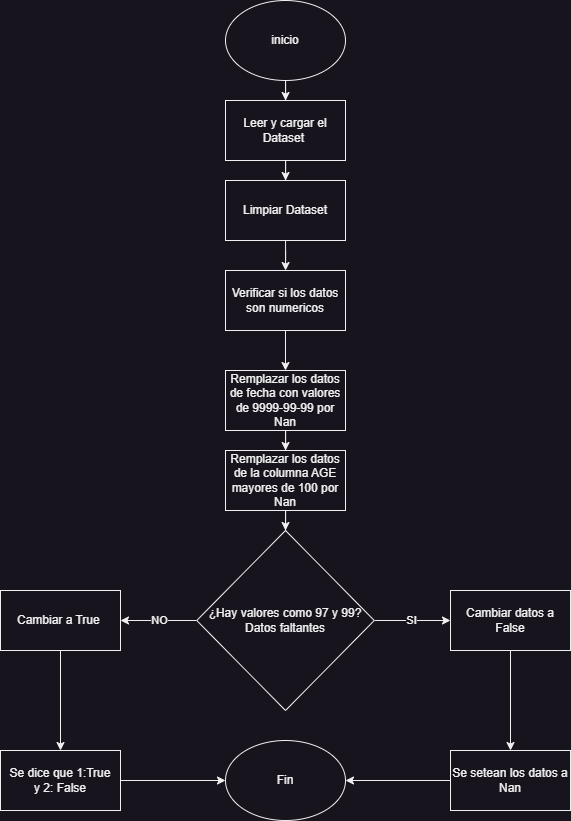

The diagram above was exported from draw.io. Its source (the exported page's mxGraphModel, read from the mxfile embedded in the PNG):
<mxGraphModel dx="1253" dy="569" grid="1" gridSize="10" guides="1" tooltips="1" connect="1" arrows="1" fold="1" page="1" pageScale="1" pageWidth="1169" pageHeight="826" background="none" math="0" shadow="0">
  <root>
    <mxCell id="0" />
    <mxCell id="1" parent="0" />
    <mxCell id="Jvp2zqlah5J9MPrUuoFG-60" value="" style="edgeStyle=orthogonalEdgeStyle;rounded=0;orthogonalLoop=1;jettySize=auto;html=1;" parent="1" source="Jvp2zqlah5J9MPrUuoFG-41" target="Jvp2zqlah5J9MPrUuoFG-44" edge="1">
      <mxGeometry relative="1" as="geometry" />
    </mxCell>
    <mxCell id="Jvp2zqlah5J9MPrUuoFG-41" value="Leer y cargar el Dataset&amp;nbsp;" style="rounded=0;whiteSpace=wrap;html=1;" parent="1" vertex="1">
      <mxGeometry x="370" y="130" width="120" height="60" as="geometry" />
    </mxCell>
    <mxCell id="Jvp2zqlah5J9MPrUuoFG-53" value="" style="edgeStyle=orthogonalEdgeStyle;rounded=0;orthogonalLoop=1;jettySize=auto;html=1;" parent="1" source="Jvp2zqlah5J9MPrUuoFG-43" target="Jvp2zqlah5J9MPrUuoFG-41" edge="1">
      <mxGeometry relative="1" as="geometry" />
    </mxCell>
    <mxCell id="Jvp2zqlah5J9MPrUuoFG-43" value="inicio" style="ellipse;whiteSpace=wrap;html=1;" parent="1" vertex="1">
      <mxGeometry x="370" y="30" width="120" height="80" as="geometry" />
    </mxCell>
    <mxCell id="ipP6voJRndA38_w-tWJM-2" style="edgeStyle=orthogonalEdgeStyle;rounded=0;orthogonalLoop=1;jettySize=auto;html=1;" edge="1" parent="1" source="Jvp2zqlah5J9MPrUuoFG-44" target="ipP6voJRndA38_w-tWJM-1">
      <mxGeometry relative="1" as="geometry" />
    </mxCell>
    <mxCell id="Jvp2zqlah5J9MPrUuoFG-44" value="Limpiar Dataset" style="rounded=0;whiteSpace=wrap;html=1;" parent="1" vertex="1">
      <mxGeometry x="370" y="210" width="120" height="60" as="geometry" />
    </mxCell>
    <mxCell id="Jvp2zqlah5J9MPrUuoFG-46" value="SI" style="edgeStyle=orthogonalEdgeStyle;rounded=0;orthogonalLoop=1;jettySize=auto;html=1;entryX=0;entryY=0.5;entryDx=0;entryDy=0;" parent="1" source="Jvp2zqlah5J9MPrUuoFG-45" target="Jvp2zqlah5J9MPrUuoFG-47" edge="1">
      <mxGeometry relative="1" as="geometry">
        <mxPoint x="625" y="630" as="targetPoint" />
      </mxGeometry>
    </mxCell>
    <mxCell id="Jvp2zqlah5J9MPrUuoFG-49" value="NO" style="edgeStyle=orthogonalEdgeStyle;rounded=0;orthogonalLoop=1;jettySize=auto;html=1;" parent="1" source="Jvp2zqlah5J9MPrUuoFG-45" target="Jvp2zqlah5J9MPrUuoFG-48" edge="1">
      <mxGeometry relative="1" as="geometry" />
    </mxCell>
    <mxCell id="Jvp2zqlah5J9MPrUuoFG-45" value="¿Hay valores como 97 y 99?&lt;br&gt;Datos faltantes" style="rhombus;whiteSpace=wrap;html=1;" parent="1" vertex="1">
      <mxGeometry x="341.25" y="560" width="177.5" height="180" as="geometry" />
    </mxCell>
    <mxCell id="Jvp2zqlah5J9MPrUuoFG-52" value="" style="edgeStyle=orthogonalEdgeStyle;rounded=0;orthogonalLoop=1;jettySize=auto;html=1;" parent="1" source="Jvp2zqlah5J9MPrUuoFG-47" target="Jvp2zqlah5J9MPrUuoFG-51" edge="1">
      <mxGeometry relative="1" as="geometry" />
    </mxCell>
    <mxCell id="Jvp2zqlah5J9MPrUuoFG-47" value="Cambiar datos a False" style="rounded=0;whiteSpace=wrap;html=1;" parent="1" vertex="1">
      <mxGeometry x="595" y="620" width="120" height="60" as="geometry" />
    </mxCell>
    <mxCell id="Jvp2zqlah5J9MPrUuoFG-59" value="" style="edgeStyle=orthogonalEdgeStyle;rounded=0;orthogonalLoop=1;jettySize=auto;html=1;" parent="1" source="Jvp2zqlah5J9MPrUuoFG-48" target="Jvp2zqlah5J9MPrUuoFG-58" edge="1">
      <mxGeometry relative="1" as="geometry" />
    </mxCell>
    <mxCell id="Jvp2zqlah5J9MPrUuoFG-48" value="Cambiar a True&amp;nbsp;" style="whiteSpace=wrap;html=1;" parent="1" vertex="1">
      <mxGeometry x="145" y="620" width="120" height="60" as="geometry" />
    </mxCell>
    <mxCell id="Jvp2zqlah5J9MPrUuoFG-75" style="edgeStyle=orthogonalEdgeStyle;rounded=0;orthogonalLoop=1;jettySize=auto;html=1;entryX=1;entryY=0.5;entryDx=0;entryDy=0;" parent="1" source="Jvp2zqlah5J9MPrUuoFG-51" target="Jvp2zqlah5J9MPrUuoFG-72" edge="1">
      <mxGeometry relative="1" as="geometry" />
    </mxCell>
    <mxCell id="Jvp2zqlah5J9MPrUuoFG-51" value="Se setean los datos a Nan" style="whiteSpace=wrap;html=1;rounded=0;" parent="1" vertex="1">
      <mxGeometry x="595" y="780" width="120" height="60" as="geometry" />
    </mxCell>
    <mxCell id="Jvp2zqlah5J9MPrUuoFG-74" style="edgeStyle=orthogonalEdgeStyle;rounded=0;orthogonalLoop=1;jettySize=auto;html=1;entryX=0;entryY=0.5;entryDx=0;entryDy=0;" parent="1" source="Jvp2zqlah5J9MPrUuoFG-58" target="Jvp2zqlah5J9MPrUuoFG-72" edge="1">
      <mxGeometry relative="1" as="geometry" />
    </mxCell>
    <mxCell id="Jvp2zqlah5J9MPrUuoFG-58" value="Se dice que 1:True&lt;br&gt;y 2: False" style="whiteSpace=wrap;html=1;" parent="1" vertex="1">
      <mxGeometry x="145" y="780" width="120" height="60" as="geometry" />
    </mxCell>
    <mxCell id="Jvp2zqlah5J9MPrUuoFG-66" value="" style="edgeStyle=orthogonalEdgeStyle;rounded=0;orthogonalLoop=1;jettySize=auto;html=1;" parent="1" source="Jvp2zqlah5J9MPrUuoFG-63" target="Jvp2zqlah5J9MPrUuoFG-65" edge="1">
      <mxGeometry relative="1" as="geometry" />
    </mxCell>
    <mxCell id="Jvp2zqlah5J9MPrUuoFG-63" value="Remplazar los datos de fecha con valores de 9999-99-99 por Nan" style="whiteSpace=wrap;html=1;rounded=0;" parent="1" vertex="1">
      <mxGeometry x="370" y="400" width="120" height="60" as="geometry" />
    </mxCell>
    <mxCell id="Jvp2zqlah5J9MPrUuoFG-77" style="edgeStyle=orthogonalEdgeStyle;rounded=0;orthogonalLoop=1;jettySize=auto;html=1;entryX=0.5;entryY=0;entryDx=0;entryDy=0;" parent="1" source="Jvp2zqlah5J9MPrUuoFG-65" target="Jvp2zqlah5J9MPrUuoFG-45" edge="1">
      <mxGeometry relative="1" as="geometry" />
    </mxCell>
    <mxCell id="Jvp2zqlah5J9MPrUuoFG-65" value="Remplazar los datos de la columna AGE mayores de 100 por Nan" style="whiteSpace=wrap;html=1;rounded=0;" parent="1" vertex="1">
      <mxGeometry x="370" y="480" width="120" height="60" as="geometry" />
    </mxCell>
    <mxCell id="Jvp2zqlah5J9MPrUuoFG-72" value="Fin" style="ellipse;whiteSpace=wrap;html=1;" parent="1" vertex="1">
      <mxGeometry x="370" y="770" width="120" height="80" as="geometry" />
    </mxCell>
    <mxCell id="ipP6voJRndA38_w-tWJM-3" style="edgeStyle=orthogonalEdgeStyle;rounded=0;orthogonalLoop=1;jettySize=auto;html=1;" edge="1" parent="1" source="ipP6voJRndA38_w-tWJM-1" target="Jvp2zqlah5J9MPrUuoFG-63">
      <mxGeometry relative="1" as="geometry" />
    </mxCell>
    <mxCell id="ipP6voJRndA38_w-tWJM-1" value="Verificar si los datos son numericos" style="rounded=0;whiteSpace=wrap;html=1;" vertex="1" parent="1">
      <mxGeometry x="370" y="300" width="120" height="60" as="geometry" />
    </mxCell>
  </root>
</mxGraphModel>